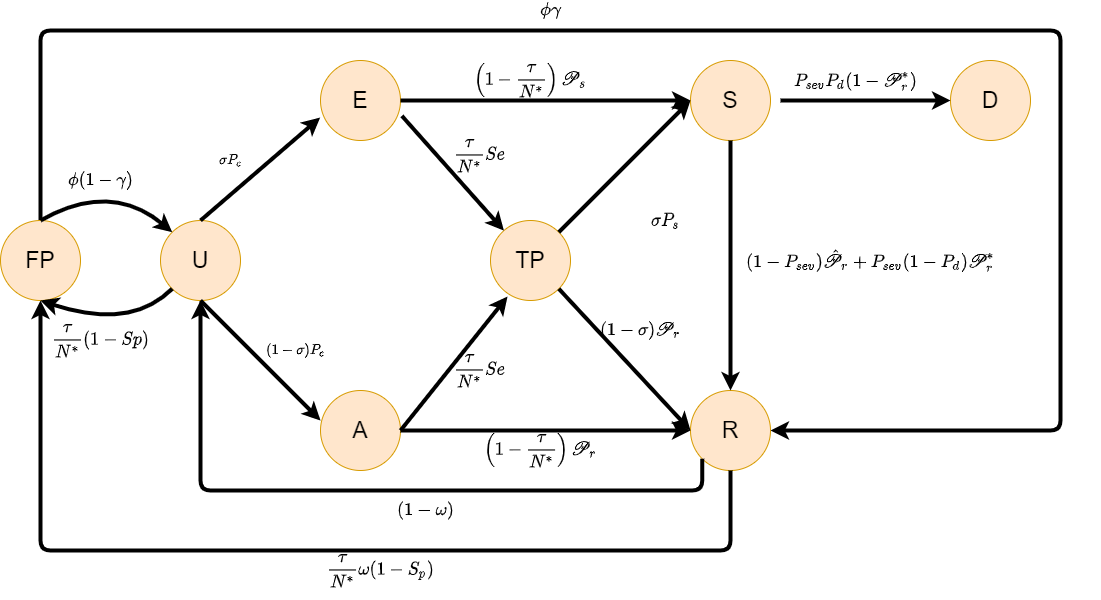

The diagram above was exported from draw.io. Its source (the exported page's mxGraphModel, read from the mxfile embedded in the PNG):
<mxGraphModel dx="868" dy="482" grid="1" gridSize="10" guides="1" tooltips="1" connect="1" arrows="1" fold="1" page="1" pageScale="1" pageWidth="1169" pageHeight="827" math="1" shadow="0">
  <root>
    <mxCell id="0" />
    <mxCell id="1" parent="0" />
    <mxCell id="FOz0DjCyc2wcBUg42HIv-3" value="&lt;span style=&quot;color: rgb(232 , 62 , 140) ; font-family: , &amp;#34;menlo&amp;#34; , &amp;#34;monaco&amp;#34; , &amp;#34;consolas&amp;#34; , &amp;#34;liberation mono&amp;#34; , &amp;#34;courier new&amp;#34; , monospace ; font-size: 14px ; text-align: left ; background-color: rgb(255 , 255 , 255)&quot;&gt;&lt;br&gt;&lt;/span&gt;" style="text;html=1;resizable=0;autosize=1;align=center;verticalAlign=middle;points=[];fillColor=none;strokeColor=none;rounded=0;" parent="1" vertex="1">
      <mxGeometry x="400" y="240" width="20" height="20" as="geometry" />
    </mxCell>
    <mxCell id="T-iD2VsrBI6wmNvKitMy-8" style="edgeStyle=orthogonalEdgeStyle;rounded=1;orthogonalLoop=1;jettySize=auto;html=1;exitX=0.5;exitY=0;exitDx=0;exitDy=0;entryX=1;entryY=0.5;entryDx=0;entryDy=0;strokeWidth=4;" parent="1" source="FOz0DjCyc2wcBUg42HIv-5" target="FOz0DjCyc2wcBUg42HIv-17" edge="1">
      <mxGeometry relative="1" as="geometry">
        <Array as="points">
          <mxPoint x="80" y="160" />
          <mxPoint x="1100" y="160" />
          <mxPoint x="1100" y="560" />
        </Array>
      </mxGeometry>
    </mxCell>
    <mxCell id="FOz0DjCyc2wcBUg42HIv-5" value="&lt;span style=&quot;color: rgb(0 , 0 , 0) ; font-size: 23px&quot;&gt;FP&lt;/span&gt;" style="ellipse;whiteSpace=wrap;html=1;aspect=fixed;strokeColor=#d79b00;fillColor=#ffe6cc;" parent="1" vertex="1">
      <mxGeometry x="40" y="350" width="80" height="80" as="geometry" />
    </mxCell>
    <mxCell id="FOz0DjCyc2wcBUg42HIv-6" value="&lt;font style=&quot;font-size: 23px&quot; color=&quot;#000000&quot;&gt;U&lt;/font&gt;" style="ellipse;whiteSpace=wrap;html=1;aspect=fixed;strokeColor=#d79b00;fillColor=#ffe6cc;" parent="1" vertex="1">
      <mxGeometry x="200" y="350" width="80" height="80" as="geometry" />
    </mxCell>
    <mxCell id="FOz0DjCyc2wcBUg42HIv-13" value="&lt;font color=&quot;#000000&quot; style=&quot;font-size: 23px&quot;&gt;E&lt;/font&gt;" style="ellipse;whiteSpace=wrap;html=1;aspect=fixed;strokeColor=#d79b00;fillColor=#ffe6cc;" parent="1" vertex="1">
      <mxGeometry x="360" y="190" width="80" height="80" as="geometry" />
    </mxCell>
    <mxCell id="FOz0DjCyc2wcBUg42HIv-14" value="&lt;font color=&quot;#000000&quot; style=&quot;font-size: 23px&quot;&gt;A&lt;/font&gt;" style="ellipse;whiteSpace=wrap;html=1;aspect=fixed;strokeColor=#d79b00;fillColor=#ffe6cc;" parent="1" vertex="1">
      <mxGeometry x="360" y="520" width="80" height="80" as="geometry" />
    </mxCell>
    <mxCell id="FOz0DjCyc2wcBUg42HIv-15" value="&lt;font style=&quot;font-size: 23px&quot; color=&quot;#000000&quot;&gt;TP&lt;/font&gt;" style="ellipse;whiteSpace=wrap;html=1;aspect=fixed;strokeColor=#d79b00;fillColor=#ffe6cc;" parent="1" vertex="1">
      <mxGeometry x="530" y="350" width="80" height="80" as="geometry" />
    </mxCell>
    <mxCell id="FOz0DjCyc2wcBUg42HIv-16" value="&lt;font style=&quot;font-size: 23px&quot; color=&quot;#000000&quot;&gt;S&lt;/font&gt;" style="ellipse;whiteSpace=wrap;html=1;aspect=fixed;strokeColor=#d79b00;fillColor=#ffe6cc;" parent="1" vertex="1">
      <mxGeometry x="730" y="190" width="80" height="80" as="geometry" />
    </mxCell>
    <mxCell id="FOz0DjCyc2wcBUg42HIv-17" value="&lt;font color=&quot;#000000&quot; style=&quot;font-size: 23px&quot;&gt;R&lt;/font&gt;" style="ellipse;whiteSpace=wrap;html=1;aspect=fixed;strokeColor=#d79b00;fillColor=#ffe6cc;" parent="1" vertex="1">
      <mxGeometry x="730" y="520" width="80" height="80" as="geometry" />
    </mxCell>
    <mxCell id="FOz0DjCyc2wcBUg42HIv-18" value="&lt;font style=&quot;font-size: 23px&quot; color=&quot;#000000&quot;&gt;D&lt;/font&gt;" style="ellipse;whiteSpace=wrap;html=1;aspect=fixed;strokeColor=#d79b00;fillColor=#ffe6cc;" parent="1" vertex="1">
      <mxGeometry x="990" y="190" width="80" height="80" as="geometry" />
    </mxCell>
    <mxCell id="FOz0DjCyc2wcBUg42HIv-22" value="" style="endArrow=classic;html=1;exitX=0.5;exitY=0;exitDx=0;exitDy=0;entryX=-0.004;entryY=0.713;entryDx=0;entryDy=0;entryPerimeter=0;strokeWidth=4;" parent="1" source="FOz0DjCyc2wcBUg42HIv-6" target="FOz0DjCyc2wcBUg42HIv-13" edge="1">
      <mxGeometry width="50" height="50" relative="1" as="geometry">
        <mxPoint x="580" y="650" as="sourcePoint" />
        <mxPoint x="360" y="250" as="targetPoint" />
      </mxGeometry>
    </mxCell>
    <mxCell id="FOz0DjCyc2wcBUg42HIv-24" value="" style="endArrow=classic;html=1;exitX=0.5;exitY=1;exitDx=0;exitDy=0;entryX=0;entryY=0.375;entryDx=0;entryDy=0;entryPerimeter=0;strokeWidth=4;" parent="1" source="FOz0DjCyc2wcBUg42HIv-6" target="FOz0DjCyc2wcBUg42HIv-14" edge="1">
      <mxGeometry width="50" height="50" relative="1" as="geometry">
        <mxPoint x="277.6762145294381" y="371.120471795369" as="sourcePoint" />
        <mxPoint x="381.71572875252923" y="268.28427124747077" as="targetPoint" />
      </mxGeometry>
    </mxCell>
    <mxCell id="FOz0DjCyc2wcBUg42HIv-25" value="" style="endArrow=classic;html=1;exitX=1.017;exitY=0.692;exitDx=0;exitDy=0;exitPerimeter=0;strokeWidth=4;" parent="1" source="FOz0DjCyc2wcBUg42HIv-13" target="FOz0DjCyc2wcBUg42HIv-15" edge="1">
      <mxGeometry width="50" height="50" relative="1" as="geometry">
        <mxPoint x="287.6762145294381" y="381.120471795369" as="sourcePoint" />
        <mxPoint x="391.71572875252923" y="278.28427124747077" as="targetPoint" />
      </mxGeometry>
    </mxCell>
    <mxCell id="FOz0DjCyc2wcBUg42HIv-27" value="" style="endArrow=classic;html=1;entryX=0.213;entryY=0.95;entryDx=0;entryDy=0;exitX=1;exitY=0.5;exitDx=0;exitDy=0;strokeWidth=4;entryPerimeter=0;" parent="1" source="FOz0DjCyc2wcBUg42HIv-14" target="FOz0DjCyc2wcBUg42HIv-15" edge="1">
      <mxGeometry width="50" height="50" relative="1" as="geometry">
        <mxPoint x="428" y="532" as="sourcePoint" />
        <mxPoint x="591.7157287525383" y="371.7157287525383" as="targetPoint" />
      </mxGeometry>
    </mxCell>
    <mxCell id="FOz0DjCyc2wcBUg42HIv-28" value="" style="endArrow=classic;html=1;exitX=1;exitY=0.5;exitDx=0;exitDy=0;entryX=0;entryY=0.5;entryDx=0;entryDy=0;strokeWidth=4;" parent="1" source="FOz0DjCyc2wcBUg42HIv-13" target="FOz0DjCyc2wcBUg42HIv-16" edge="1">
      <mxGeometry width="50" height="50" relative="1" as="geometry">
        <mxPoint x="451.3600000000001" y="255.3599999999999" as="sourcePoint" />
        <mxPoint x="580.0000000000002" y="360" as="targetPoint" />
      </mxGeometry>
    </mxCell>
    <mxCell id="FOz0DjCyc2wcBUg42HIv-29" value="" style="endArrow=classic;html=1;entryX=0;entryY=0.5;entryDx=0;entryDy=0;exitX=1;exitY=1;exitDx=0;exitDy=0;strokeWidth=4;" parent="1" source="FOz0DjCyc2wcBUg42HIv-15" target="FOz0DjCyc2wcBUg42HIv-17" edge="1">
      <mxGeometry width="50" height="50" relative="1" as="geometry">
        <mxPoint x="610" y="410" as="sourcePoint" />
        <mxPoint x="590.0000000000002" y="370" as="targetPoint" />
      </mxGeometry>
    </mxCell>
    <mxCell id="FOz0DjCyc2wcBUg42HIv-30" value="" style="endArrow=classic;html=1;exitX=1;exitY=0.5;exitDx=0;exitDy=0;strokeWidth=4;entryX=0;entryY=0.5;entryDx=0;entryDy=0;" parent="1" source="FOz0DjCyc2wcBUg42HIv-14" target="FOz0DjCyc2wcBUg42HIv-17" edge="1">
      <mxGeometry width="50" height="50" relative="1" as="geometry">
        <mxPoint x="450.0000000000066" y="570" as="sourcePoint" />
        <mxPoint x="750" y="560" as="targetPoint" />
      </mxGeometry>
    </mxCell>
    <mxCell id="FOz0DjCyc2wcBUg42HIv-31" value="" style="endArrow=classic;html=1;exitX=1;exitY=0.5;exitDx=0;exitDy=0;entryX=0;entryY=0.5;entryDx=0;entryDy=0;strokeWidth=4;" parent="1" target="FOz0DjCyc2wcBUg42HIv-18" edge="1">
      <mxGeometry width="50" height="50" relative="1" as="geometry">
        <mxPoint x="820" y="230" as="sourcePoint" />
        <mxPoint x="780" y="240" as="targetPoint" />
      </mxGeometry>
    </mxCell>
    <mxCell id="FOz0DjCyc2wcBUg42HIv-32" value="" style="endArrow=classic;html=1;exitX=0.5;exitY=1;exitDx=0;exitDy=0;entryX=0.5;entryY=0;entryDx=0;entryDy=0;strokeWidth=4;" parent="1" source="FOz0DjCyc2wcBUg42HIv-16" target="FOz0DjCyc2wcBUg42HIv-17" edge="1">
      <mxGeometry width="50" height="50" relative="1" as="geometry">
        <mxPoint x="450.0000000000066" y="240" as="sourcePoint" />
        <mxPoint x="770" y="240" as="targetPoint" />
      </mxGeometry>
    </mxCell>
    <mxCell id="FOz0DjCyc2wcBUg42HIv-33" value="" style="curved=1;endArrow=classic;html=1;exitX=0;exitY=1;exitDx=0;exitDy=0;entryX=0.5;entryY=1;entryDx=0;entryDy=0;strokeWidth=4;" parent="1" source="FOz0DjCyc2wcBUg42HIv-6" target="FOz0DjCyc2wcBUg42HIv-5" edge="1">
      <mxGeometry width="50" height="50" relative="1" as="geometry">
        <mxPoint x="520" y="470" as="sourcePoint" />
        <mxPoint x="570" y="420" as="targetPoint" />
        <Array as="points">
          <mxPoint x="170" y="460" />
        </Array>
      </mxGeometry>
    </mxCell>
    <mxCell id="FOz0DjCyc2wcBUg42HIv-34" value="" style="curved=1;endArrow=classic;html=1;exitX=0.5;exitY=0;exitDx=0;exitDy=0;entryX=0;entryY=0;entryDx=0;entryDy=0;strokeWidth=4;" parent="1" source="FOz0DjCyc2wcBUg42HIv-5" target="FOz0DjCyc2wcBUg42HIv-6" edge="1">
      <mxGeometry width="50" height="50" relative="1" as="geometry">
        <mxPoint x="221.7157287525381" y="428.28427124746213" as="sourcePoint" />
        <mxPoint x="90" y="440" as="targetPoint" />
        <Array as="points">
          <mxPoint x="150" y="310" />
        </Array>
      </mxGeometry>
    </mxCell>
    <mxCell id="FOz0DjCyc2wcBUg42HIv-36" value="&lt;font style=&quot;font-size: 15px&quot;&gt;$$\phi(1-\gamma)$$&lt;/font&gt;" style="text;html=1;resizable=0;autosize=1;align=center;verticalAlign=middle;points=[];fillColor=none;strokeColor=none;rounded=0;" parent="1" vertex="1">
      <mxGeometry x="65" y="300" width="150" height="20" as="geometry" />
    </mxCell>
    <mxCell id="FOz0DjCyc2wcBUg42HIv-37" value="&lt;font style=&quot;font-size: 15px&quot;&gt;$$\frac{\tau}{N^*} (1 - Sp)$$&lt;/font&gt;" style="text;html=1;resizable=0;autosize=1;align=center;verticalAlign=middle;points=[];fillColor=none;strokeColor=none;rounded=0;" parent="1" vertex="1">
      <mxGeometry x="40" y="460" width="200" height="20" as="geometry" />
    </mxCell>
    <mxCell id="FOz0DjCyc2wcBUg42HIv-38" value="&lt;font style=&quot;font-size: 12px&quot;&gt;$$\sigma P_c$$&lt;/font&gt;" style="text;html=1;resizable=0;autosize=1;align=center;verticalAlign=middle;points=[];fillColor=none;strokeColor=none;rounded=0;fontSize=12;" parent="1" vertex="1">
      <mxGeometry x="220" y="280" width="100" height="20" as="geometry" />
    </mxCell>
    <mxCell id="FOz0DjCyc2wcBUg42HIv-40" value="&lt;font style=&quot;font-size: 15px&quot;&gt;$$\frac{\tau}{N^*}&lt;br&gt;&amp;nbsp;Se$$&lt;/font&gt;" style="text;html=1;resizable=0;autosize=1;align=center;verticalAlign=middle;points=[];fillColor=none;strokeColor=none;rounded=0;" parent="1" vertex="1">
      <mxGeometry x="454" y="265" width="130" height="40" as="geometry" />
    </mxCell>
    <mxCell id="FOz0DjCyc2wcBUg42HIv-41" value="&lt;font style=&quot;font-size: 15px&quot;&gt;$$\frac{\tau}{N^*}&lt;br&gt;&amp;nbsp;Se$$&lt;/font&gt;" style="text;html=1;resizable=0;autosize=1;align=center;verticalAlign=middle;points=[];fillColor=none;strokeColor=none;rounded=0;" parent="1" vertex="1">
      <mxGeometry x="454" y="480" width="130" height="40" as="geometry" />
    </mxCell>
    <mxCell id="FOz0DjCyc2wcBUg42HIv-42" value="&lt;font style=&quot;font-size: 15px&quot;&gt;$$\left(1-\frac{\tau}{N^*}&lt;br&gt;\right) \mathscr{P}_s$$&lt;/font&gt;" style="text;html=1;resizable=0;autosize=1;align=center;verticalAlign=middle;points=[];fillColor=none;strokeColor=none;rounded=0;" parent="1" vertex="1">
      <mxGeometry x="485" y="190" width="170" height="40" as="geometry" />
    </mxCell>
    <mxCell id="FOz0DjCyc2wcBUg42HIv-43" value="" style="endArrow=classic;html=1;exitX=1;exitY=0;exitDx=0;exitDy=0;strokeWidth=4;" parent="1" source="FOz0DjCyc2wcBUg42HIv-15" edge="1">
      <mxGeometry width="50" height="50" relative="1" as="geometry">
        <mxPoint x="450" y="240" as="sourcePoint" />
        <mxPoint x="730" y="230" as="targetPoint" />
      </mxGeometry>
    </mxCell>
    <mxCell id="FOz0DjCyc2wcBUg42HIv-44" value="&lt;font style=&quot;font-size: 15px&quot;&gt;$$\sigma P_s$$&lt;/font&gt;" style="text;html=1;resizable=0;autosize=1;align=center;verticalAlign=middle;points=[];fillColor=none;strokeColor=none;rounded=0;" parent="1" vertex="1">
      <mxGeometry x="645" y="340" width="120" height="20" as="geometry" />
    </mxCell>
    <mxCell id="FOz0DjCyc2wcBUg42HIv-45" value="&lt;font style=&quot;font-size: 15px&quot;&gt;$$(1-\sigma) \mathscr{P}_r$$&lt;/font&gt;" style="text;html=1;resizable=0;autosize=1;align=center;verticalAlign=middle;points=[];fillColor=none;strokeColor=none;rounded=0;" parent="1" vertex="1">
      <mxGeometry x="575" y="450" width="210" height="20" as="geometry" />
    </mxCell>
    <mxCell id="FOz0DjCyc2wcBUg42HIv-46" value="&lt;font style=&quot;font-size: 15px&quot;&gt;$$\left(1-\frac{\tau}{N^*}\right)&amp;nbsp;\mathscr{P}_r$$&lt;/font&gt;" style="text;html=1;resizable=0;autosize=1;align=center;verticalAlign=middle;points=[];fillColor=none;strokeColor=none;rounded=0;" parent="1" vertex="1">
      <mxGeometry x="420" y="570" width="320" height="20" as="geometry" />
    </mxCell>
    <mxCell id="FOz0DjCyc2wcBUg42HIv-47" value="&lt;font style=&quot;font-size: 15px&quot;&gt;$$(1-P_{sev})\hat{\mathscr{P}_r}+P_{sev}(1-P_d)\mathscr{P}_r^*$$&lt;/font&gt;" style="text;html=1;resizable=0;autosize=1;align=center;verticalAlign=middle;points=[];fillColor=none;strokeColor=none;rounded=0;" parent="1" vertex="1">
      <mxGeometry x="680" y="380" width="460" height="20" as="geometry" />
    </mxCell>
    <mxCell id="FOz0DjCyc2wcBUg42HIv-48" value="&lt;span style=&quot;font-size: 15px&quot;&gt;$$ P_{sev}P_d(1-\mathscr{P}_r^*)$$&lt;br&gt;&lt;/span&gt;" style="text;html=1;resizable=0;autosize=1;align=center;verticalAlign=middle;points=[];fillColor=none;strokeColor=none;rounded=0;" parent="1" vertex="1">
      <mxGeometry x="765" y="210" width="260" height="20" as="geometry" />
    </mxCell>
    <mxCell id="ezbVEhYQghjIZA1rmb8q-1" value="" style="edgeStyle=elbowEdgeStyle;elbow=horizontal;endArrow=classic;html=1;exitX=0;exitY=1;exitDx=0;exitDy=0;entryX=0.5;entryY=1;entryDx=0;entryDy=0;strokeWidth=4;" parent="1" source="FOz0DjCyc2wcBUg42HIv-17" target="FOz0DjCyc2wcBUg42HIv-6" edge="1">
      <mxGeometry width="50" height="50" relative="1" as="geometry">
        <mxPoint x="580" y="540" as="sourcePoint" />
        <mxPoint x="630" y="490" as="targetPoint" />
        <Array as="points">
          <mxPoint x="470" y="620" />
          <mxPoint x="440" y="610" />
          <mxPoint x="510" y="660" />
        </Array>
      </mxGeometry>
    </mxCell>
    <mxCell id="S4BmmdkEi7SvNWZtOHC3-1" value="&lt;font style=&quot;font-size: 15px&quot;&gt;$$(1-\omega)$$&lt;/font&gt;" style="text;html=1;resizable=0;autosize=1;align=center;verticalAlign=middle;points=[];fillColor=none;strokeColor=none;rounded=0;" parent="1" vertex="1">
      <mxGeometry x="405" y="630" width="120" height="20" as="geometry" />
    </mxCell>
    <mxCell id="vpWeAlCWZ1dtvekDUP28-4" value="&lt;font style=&quot;font-size: 12px&quot;&gt;$$(1-\sigma)P_c$$&lt;/font&gt;" style="text;html=1;resizable=0;autosize=1;align=center;verticalAlign=middle;points=[];fillColor=none;strokeColor=none;rounded=0;fontSize=12;" parent="1" vertex="1">
      <mxGeometry x="275" y="470" width="120" height="20" as="geometry" />
    </mxCell>
    <mxCell id="T-iD2VsrBI6wmNvKitMy-3" value="" style="endArrow=classic;html=1;exitX=0.5;exitY=1;exitDx=0;exitDy=0;strokeWidth=4;" parent="1" source="FOz0DjCyc2wcBUg42HIv-17" edge="1">
      <mxGeometry width="50" height="50" relative="1" as="geometry">
        <mxPoint x="600" y="440" as="sourcePoint" />
        <mxPoint x="80" y="430" as="targetPoint" />
        <Array as="points">
          <mxPoint x="770" y="680" />
          <mxPoint x="80" y="680" />
        </Array>
      </mxGeometry>
    </mxCell>
    <mxCell id="T-iD2VsrBI6wmNvKitMy-5" value="&lt;font style=&quot;font-size: 15px&quot;&gt;$$\frac{\tau}{N^*}&lt;br&gt;\omega(1-S_p)$$&lt;br&gt;&lt;/font&gt;" style="text;html=1;resizable=0;autosize=1;align=center;verticalAlign=middle;points=[];fillColor=none;strokeColor=none;rounded=0;" parent="1" vertex="1">
      <mxGeometry x="355" y="689" width="130" height="40" as="geometry" />
    </mxCell>
    <mxCell id="T-iD2VsrBI6wmNvKitMy-9" value="&lt;font style=&quot;font-size: 15px&quot;&gt;$$\phi \gamma$$&lt;/font&gt;" style="text;html=1;resizable=0;autosize=1;align=center;verticalAlign=middle;points=[];fillColor=none;strokeColor=none;rounded=0;" parent="1" vertex="1">
      <mxGeometry x="525" y="130" width="130" height="20" as="geometry" />
    </mxCell>
  </root>
</mxGraphModel>